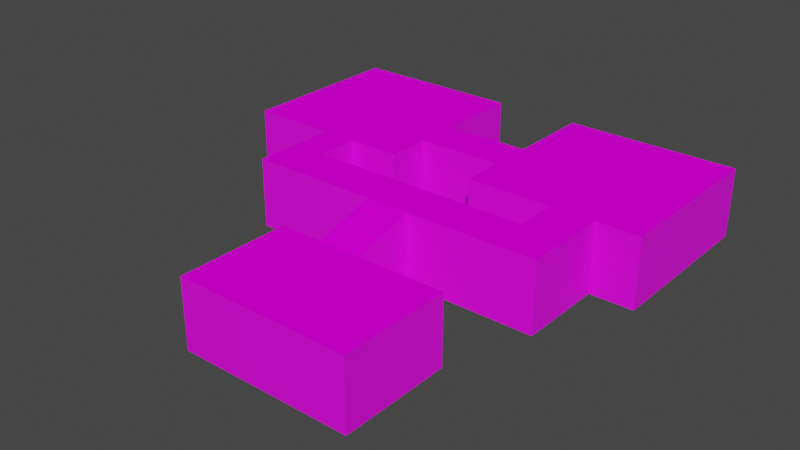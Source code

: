 # Source: project_map.blend  (saved by Blender 3.1.7; exported with 4.5.12 LTS)
import bpy
from mathutils import Matrix  # noqa: F401  (used for matrix-valued properties, if any)

bpy.ops.wm.read_factory_settings(use_empty=True)
scene = bpy.context.scene
scene.name = 'Scene'

# ---- collections
col_collection = bpy.data.collections.new('Collection'); scene.collection.children.link(col_collection)

# ---- images (referenced by path relative to the original .blend; pixels are not part of the script)
import os
ASSET_DIR = os.environ.get("B2B_ASSET_DIR", "")  # directory of the original .blend (textures are referenced by path, not embedded)
HERE = os.path.dirname(os.path.abspath(__file__))  # packed textures are extracted next to this script under _unpacked/

def load_image(name, relpath, width, height, colorspace="sRGB"):
    """Load a texture the original file referenced (path relative to the .blend, or extracted next to this script)."""
    p = next((c for c in (os.path.join(HERE, relpath), os.path.join(ASSET_DIR, relpath)) if relpath and os.path.exists(c)), "")
    if p:
        img = bpy.data.images.load(p, check_existing=True)
        img.name = name
    else:  # same state as the original file: an image datablock whose file is absent (Cycles renders it pink)
        img = bpy.data.images.new(name, width, height)
        img.source = "FILE"
        img.filepath = "//" + (relpath or name)
    img.colorspace_settings.name = colorspace
    return img
img_b_electr_png = load_image('b_electr.png', 'mood wads/BlackGreenTechTexturesPack/BlackGreenTechTexturesPack/TEXTURES/b_electr.png', 1024, 1024, 'sRGB')
img_b_techw1_png = load_image('b_techw1.png', 'mood wads/BlackGreenTechTexturesPack/BlackGreenTechTexturesPack/TEXTURES/b_techw1.png', 1024, 1024, 'sRGB')

# ---- materials (node trees are filled in below, after node groups)
mat_matfloor01 = bpy.data.materials.new('MATfloor01')
mat_matfloor01.use_transparent_shadow = False
mat_matwalltech = bpy.data.materials.new('MATwalltech')
mat_matwalltech.use_transparent_shadow = False

# ---- material node trees
mat_matfloor01.use_nodes = True; mat_matfloor01.node_tree.nodes.clear()
_N = mat_matfloor01.node_tree.nodes; _L = mat_matfloor01.node_tree.links
n0 = _N.new('ShaderNodeBsdfPrincipled'); n0.name = 'Principled BSDF'; n0.location = (10, 300)
n0.distribution = 'GGX'
n0.subsurface_method = 'RANDOM_WALK_SKIN'
n0.inputs[2].default_value = 1.0
n0.inputs[3].default_value = 1.45
n0.inputs[13].default_value = 0.0
n0.inputs[27].default_value = (0.0, 0.0, 0.0, 1.0)
n1 = _N.new('ShaderNodeOutputMaterial'); n1.name = 'Material Output'; n1.location = (300, 300)
n2 = _N.new('ShaderNodeTexImage'); n2.name = 'Image Texture'; n2.location = (-280, 280)
n2.image = img_b_electr_png
_L.new(n0.outputs[0], n1.inputs[0])
_L.new(n2.outputs[0], n0.inputs[0])
n1.is_active_output = True
mat_matwalltech.use_nodes = True; mat_matwalltech.node_tree.nodes.clear()
_N = mat_matwalltech.node_tree.nodes; _L = mat_matwalltech.node_tree.links
n0 = _N.new('ShaderNodeBsdfPrincipled'); n0.name = 'Principled BSDF'; n0.location = (10, 300)
n0.distribution = 'GGX'
n0.subsurface_method = 'RANDOM_WALK_SKIN'
n0.inputs[3].default_value = 1.45
n0.inputs[27].default_value = (0.0, 0.0, 0.0, 1.0)
n0.inputs[28].default_value = 1.0
n1 = _N.new('ShaderNodeOutputMaterial'); n1.name = 'Material Output'; n1.location = (300, 300)
n2 = _N.new('ShaderNodeTexImage'); n2.name = 'Image Texture'; n2.location = (-280, 280)
n2.image = img_b_techw1_png
_L.new(n0.outputs[0], n1.inputs[0])
_L.new(n2.outputs[0], n0.inputs[0])
n1.is_active_output = True

# ---- world
world_world = bpy.data.worlds.new('World'); scene.world = world_world
world_world.use_nodes = True; world_world.node_tree.nodes.clear()
_N = world_world.node_tree.nodes; _L = world_world.node_tree.links
n0 = _N.new('ShaderNodeOutputWorld'); n0.name = 'World Output'; n0.location = (300, 300)
n1 = _N.new('ShaderNodeBackground'); n1.name = 'Background'; n1.location = (10, 300)
n1.inputs[0].default_value = (0.05088, 0.05088, 0.05088, 1.0)
_L.new(n1.outputs[0], n0.inputs[0])
n0.is_active_output = True
world_world.color = (0.05088, 0.05088, 0.05088)
world_world.use_sun_shadow = False
world_world.sun_shadow_jitter_overblur = 0.0

# ---- meshes
me_plane = bpy.data.meshes.new('Plane')
me_plane.from_pydata([(-1.0, -1.0, 0.0), (1.0, -1.0, 0.0), (-1.0, 1.0, 0.0), (1.0, 1.0, 0.0), (-1.0, 0.0, 0.0), (1.0, 0.0, 0.0), (-1.0, -0.5, 0.0), (1.0, -0.5, 0.0), (2.0, 0.0, 0.0), (2.0, -0.5, 0.0), (4.0, 0.0, 0.0), (4.0, -0.5, 0.0), (2.0, 1.0, 0.0), (4.0, 1.0, 0.0), (2.0, -1.0, 0.0), (4.0, -1.0, 0.0), (0.0, -1.0, 0.0), (0.0, 1.0, 0.0), (0.0, 0.0, 0.0), (0.0, -0.5, 0.0), (0.4, -1.0, 0.0), (0.4, 1.0, 0.0), (0.4, 0.0, 0.0), (0.4, -0.5, 0.0), (0.0, -2.0, 0.0), (0.4, -2.0, 0.0), (0.0, -1.5, 0.0), (0.4, -1.5, 0.0), (3.0, -0.5, 0.0), (3.0, 0.0, 0.0), (3.0, 1.0, 0.0), (3.0, -1.0, 0.0), (3.5, -0.5, 0.0), (3.5, -1.0, 0.0), (3.5, 0.0, 0.0), (3.5, 1.0, 0.0), (3.0, -2.0, 0.0), (3.5, -2.0, 0.0), (3.0, -1.5, 0.0), (3.5, -1.5, 0.0), (2.0, -2.0, 0.0), (2.0, -1.5, 0.0), (1.5, -1.5, 0.0), (1.5, -2.0, 0.0), (2.0, -2.7, -0.2), (1.5, -2.7, -0.2), (2.0, -4.0, -0.2), (1.5, -4.0, -0.2), (1.0, -2.7, -0.2), (1.0, -4.0, -0.2), (3.0, -2.7, -0.2), (3.0, -4.0, -0.2), (-1.0, -1.0, 0.8), (1.0, -1.0, 0.8), (-1.0, 1.0, 0.8), (1.0, 1.0, 0.8), (-1.0, 0.0, 0.8), (1.0, 0.0, 0.8), (-1.0, -0.5, 0.8), (1.0, -0.5, 0.8), (2.0, 0.0, 0.8), (2.0, -0.5, 0.8), (4.0, 0.0, 0.8), (4.0, -0.5, 0.8), (2.0, 1.0, 0.8), (4.0, 1.0, 0.8), (2.0, -1.0, 0.8), (4.0, -1.0, 0.8), (0.0, -1.0, 0.8), (0.0, 1.0, 0.8), (0.4, -1.0, 0.8), (0.4, 1.0, 0.8), (0.0, -2.0, 0.8), (0.4, -2.0, 0.8), (0.0, -1.5, 0.8), (0.4, -1.5, 0.8), (3.0, 1.0, 0.8), (3.0, -1.0, 0.8), (3.5, -1.0, 0.8), (3.5, 1.0, 0.8), (3.0, -2.0, 0.8), (3.5, -2.0, 0.8), (3.0, -1.5, 0.8), (3.5, -1.5, 0.8), (2.0, -2.0, 0.8), (2.0, -1.5, 0.8), (1.5, -1.5, 0.8), (1.5, -2.0, 0.8), (2.0, -2.7, 0.6), (1.5, -2.7, 0.6), (2.0, -4.0, 0.6), (1.5, -4.0, 0.6), (1.0, -2.7, 0.6), (1.0, -4.0, 0.6), (3.0, -2.7, 0.6), (3.0, -4.0, 0.6)], [], [(22, 5, 3, 21), (23, 7, 5, 22), (20, 1, 7, 23), (5, 7, 9, 8), (62, 60, 76), (34, 32, 11, 10), (34, 10, 13, 35), (28, 9, 14, 31), (0, 16, 19, 6), (6, 19, 18, 4), (4, 18, 17, 2), (16, 20, 23, 19), (19, 23, 22, 18), (18, 22, 21, 17), (27, 26, 24, 25), (20, 16, 26, 27), (32, 28, 31, 33), (8, 29, 30, 12), (8, 9, 28, 29), (11, 32, 33, 15), (29, 34, 35, 30), (29, 28, 32, 34), (39, 38, 36, 37), (33, 31, 38, 39), (41, 40, 36, 38), (42, 43, 40, 41), (27, 25, 43, 42), (40, 43, 45, 44), (44, 45, 47, 46), (47, 45, 48, 49), (44, 46, 51, 50), (11, 15, 67, 63), (9, 7, 59, 61), (36, 40, 84, 80), (16, 0, 52, 68), (49, 48, 92, 93), (5, 8, 60, 57), (25, 24, 72, 73), (27, 42, 86, 75), (17, 21, 71, 69), (47, 49, 93, 91), (24, 26, 74, 72), (0, 6, 58, 52), (48, 45, 89, 92), (62, 76, 79), (20, 27, 75, 70), (41, 38, 82, 85), (1, 20, 70, 53), (35, 13, 65, 79), (50, 51, 95, 94), (62, 79, 65), (26, 16, 68, 74), (3, 5, 57, 55), (44, 50, 94, 88), (10, 11, 63, 62), (42, 41, 85, 86), (2, 17, 69, 54), (51, 46, 90, 95), (43, 25, 73, 87), (4, 2, 54, 56), (37, 36, 80, 81), (12, 30, 76, 64), (21, 3, 55, 71), (13, 10, 62, 65), (30, 35, 79, 76), (40, 44, 88, 84), (6, 4, 56, 58), (33, 39, 83, 78), (8, 12, 64, 60), (31, 14, 66, 77), (45, 43, 87, 89), (7, 1, 53, 59), (38, 31, 77, 82), (15, 33, 78, 67), (46, 47, 91, 90), (39, 37, 81, 83), (14, 9, 61, 66), (68, 58, 56), (57, 71, 55), (57, 69, 71), (57, 56, 69), (60, 64, 76), (63, 77, 62), (68, 57, 70), (56, 54, 69), (57, 61, 59), (67, 78, 63), (63, 78, 77), (84, 87, 86), (53, 70, 59), (77, 61, 60), (77, 60, 62), (83, 77, 78), (66, 61, 77), (83, 82, 77), (68, 56, 57), (75, 68, 70), (52, 58, 68), (75, 74, 68), (81, 82, 83), (81, 80, 82), (84, 86, 85), (80, 85, 82), (80, 84, 85), (75, 87, 73), (87, 75, 86), (74, 75, 73), (88, 87, 84), (61, 57, 60), (88, 89, 87), (72, 74, 73), (95, 88, 94), (95, 90, 88), (89, 90, 91), (90, 89, 88), (92, 89, 91), (93, 92, 91), (57, 59, 70)])
me_plane.polygons.foreach_set('material_index', [0, 0, 0, 0, 0, 0, 0, 0, 0, 0, 0, 0, 0, 0, 0, 0, 0, 0, 0, 0, 0, 0, 0, 0, 0, 0, 0, 0, 0, 0, 0, 1, 1, 1, 1, 1, 1, 1, 1, 1, 1, 1, 1, 1, 0, 1, 1, 1, 1, 1, 0, 1, 1, 1, 1, 1, 1, 1, 1, 1, 1, 1, 1, 1, 1, 1, 1, 1, 1, 1, 1, 1, 1, 1, 1, 1, 1, 0, 0, 0, 0, 0, 0, 0, 0, 0, 0, 0, 0, 0, 0, 0, 0, 0, 0, 0, 0, 0, 0, 0, 0, 0, 0, 0, 0, 0, 0, 0, 0, 0, 0, 0, 0, 0, 0, 0, 0, 0])
_uv = me_plane.uv_layers.new(name='UVMap')
_uv.uv.foreach_set('vector', [-1.677, 4.65, -0.2167, 4.65, -0.2167, 7.084, -1.677, 7.084, -1.677, 3.433, -0.2167, 3.433, -0.2167, 4.65, -1.677, 4.65, -1.677, 2.217, -0.2167, 2.217, -0.2167, 3.433, -1.677, 3.433, -0.2167, 4.65, -0.2167, 3.433, 2.217, 3.433, 2.217, 4.65, 5.429, 8.715, 5.429, 2.143, 8.715, 5.429, 5.867, 4.65, 5.867, 3.433, 7.084, 3.433, 7.084, 4.65, 5.867, 4.65, 7.084, 4.65, 7.084, 7.084, 5.867, 7.084, 4.65, 3.433, 2.217, 3.433, 2.217, 2.217, 4.65, 2.217, -5.084, 2.217, -2.65, 2.217, -2.65, 3.433, -5.084, 3.433, -5.084, 3.433, -2.65, 3.433, -2.65, 4.65, -5.084, 4.65, -5.084, 4.65, -2.65, 4.65, -2.65, 7.084, -5.084, 7.084, -2.65, 2.217, -1.677, 2.217, -1.677, 3.433, -2.65, 3.433, -2.65, 3.433, -1.677, 3.433, -1.677, 4.65, -2.65, 4.65, -2.65, 4.65, -1.677, 4.65, -1.677, 7.084, -2.65, 7.084, -1.677, 1.0, -2.65, 1.0, -2.65, -0.2167, -1.677, -0.2167, -1.677, 2.217, -2.65, 2.217, -2.65, 1.0, -1.677, 1.0, 5.867, 3.433, 4.65, 3.433, 4.65, 2.217, 5.867, 2.217, 2.217, 4.65, 4.65, 4.65, 4.65, 7.084, 2.217, 7.084, 2.217, 4.65, 2.217, 3.433, 4.65, 3.433, 4.65, 4.65, 7.084, 3.433, 5.867, 3.433, 5.867, 2.217, 7.084, 2.217, 4.65, 4.65, 5.867, 4.65, 5.867, 7.084, 4.65, 7.084, 4.65, 4.65, 4.65, 3.433, 5.867, 3.433, 5.867, 4.65, 5.867, 1.0, 4.65, 1.0, 4.65, -0.2167, 5.867, -0.2167, 5.867, 2.217, 4.65, 2.217, 4.65, 1.0, 5.867, 1.0, 2.217, 1.0, 2.217, -0.2167, 4.65, -0.2167, 4.65, 1.0, 1.0, 1.0, 1.0, -0.2167, 2.217, -0.2167, 2.217, 1.0, -1.677, 1.0, -1.677, -0.2167, 1.0, -0.2167, 1.0, 1.0, 2.217, -0.2167, 1.0, -0.2167, 1.0, -1.92, 2.217, -1.92, 2.217, -1.92, 1.0, -1.92, 1.0, -5.084, 2.217, -5.084, 1.0, -5.084, 1.0, -1.92, -0.2167, -1.92, -0.2167, -5.084, 2.217, -1.92, 2.217, -5.084, 4.65, -5.084, 4.65, -1.92, 19.8, -1.555, 22.25, -1.555, 22.25, 2.355, 19.8, 2.355, -2.106, -1.404, 2.404, -1.404, 2.404, 2.204, -2.106, 2.204, 32.02, -1.555, 36.91, -1.555, 36.91, 2.355, 32.02, 2.355, -36.41, -1.555, -31.52, -1.555, -31.52, 2.355, -36.41, 2.355, -60.85, -1.555, -54.49, -1.555, -54.49, 2.355, -60.85, 2.355, -7.082, -1.555, -2.194, -1.555, -2.194, 2.355, -7.082, 2.355, -43.25, -1.555, -41.3, -1.555, -41.3, 2.355, -43.25, 2.355, 9.619, -1.404, 14.58, -1.404, 14.58, 2.204, 9.619, 2.204, -16.86, -1.555, -14.9, -1.555, -14.9, 2.355, -16.86, 2.355, 58.9, -1.555, 61.35, -1.555, 61.35, 2.355, 58.9, 2.355, -41.3, -1.555, -38.85, -1.555, -38.85, 2.355, -41.3, 2.355, -31.52, -1.555, -29.08, -1.555, -29.08, 2.355, -31.52, 2.355, -54.49, -1.555, -52.05, -1.555, -52.05, 2.355, -54.49, 2.355, 5.429, 8.715, 8.715, 5.429, 8.715, 7.072, 7.364, -1.404, 9.619, -1.404, 9.619, 2.204, 7.364, 2.204, -15.63, -1.404, -11.13, -1.404, -11.13, 2.204, -15.63, 2.204, 4.659, -1.404, 7.364, -1.404, 7.364, 2.204, 4.659, 2.204, 10.03, -1.555, 12.47, -1.555, 12.47, 2.355, 10.03, 2.355, 45.22, -1.555, 51.57, -1.555, 51.57, 2.355, 45.22, 2.355, 5.429, 8.715, 8.715, 7.072, 8.715, 8.715, -38.85, -1.555, -36.41, -1.555, -36.41, 2.355, -38.85, 2.355, -11.97, -1.555, -7.082, -1.555, -7.082, 2.355, -11.97, 2.355, 40.33, -1.555, 45.22, -1.555, 45.22, 2.355, 40.33, 2.355, 17.36, -1.555, 19.8, -1.555, 19.8, 2.355, 17.36, 2.355, 14.58, -1.404, 16.83, -1.404, 16.83, 2.204, 14.58, 2.204, -21.75, -1.555, -16.86, -1.555, -16.86, 2.355, -21.75, 2.355, 51.57, -1.555, 56.46, -1.555, 56.46, 2.355, 51.57, 2.355, -48.63, -1.555, -43.25, -1.555, -43.25, 2.355, -48.63, 2.355, -26.63, -1.555, -21.75, -1.555, -21.75, 2.355, -26.63, 2.355, 29.58, -1.555, 32.02, -1.555, 32.02, 2.355, 29.58, 2.355, 2.694, -1.555, 7.582, -1.555, 7.582, 2.355, 2.694, 2.355, -14.9, -1.555, -11.97, -1.555, -11.97, 2.355, -14.9, 2.355, 12.47, -1.555, 17.36, -1.555, 17.36, 2.355, 12.47, 2.355, 7.582, -1.555, 10.03, -1.555, 10.03, 2.355, 7.582, 2.355, 36.91, -1.555, 40.33, -1.555, 40.33, 2.355, 36.91, 2.355, -29.08, -1.555, -26.63, -1.555, -26.63, 2.355, -29.08, 2.355, 24.69, -1.555, 27.13, -1.555, 27.13, 2.355, 24.69, 2.355, -2.194, -1.555, 2.694, -1.555, 2.694, 2.355, -2.194, 2.355, -8.87, -1.404, -4.361, -1.404, -4.361, 2.204, -8.87, 2.204, -52.05, -1.555, -48.63, -1.555, -48.63, 2.355, -52.05, 2.355, 2.404, -1.404, 4.659, -1.404, 4.659, 2.204, 2.404, 2.204, -11.13, -1.404, -8.87, -1.404, -8.87, 2.204, -11.13, 2.204, 22.25, -1.555, 24.69, -1.555, 24.69, 2.355, 22.25, 2.355, 56.46, -1.555, 58.9, -1.555, 58.9, 2.355, 56.46, 2.355, 27.13, -1.555, 29.58, -1.555, 29.58, 2.355, 27.13, 2.355, -4.361, -1.404, -2.106, -1.404, -2.106, 2.204, -4.361, 2.204, 2.143, -4.429, 3.786, -7.715, 5.429, -7.715, 5.429, -1.143, 8.715, -3.114, 8.715, -1.143, 5.429, -1.143, 8.715, -4.429, 8.715, -3.114, 5.429, -1.143, 5.429, -7.715, 8.715, -4.429, 5.429, 2.143, 8.715, 2.143, 8.715, 5.429, 3.786, 8.715, 2.143, 5.429, 5.429, 8.715, 2.143, -4.429, 5.429, -1.143, 2.143, -3.114, 5.429, -7.715, 8.715, -7.715, 8.715, -4.429, 5.429, -1.143, 3.786, 2.143, 3.786, -1.143, 2.143, 8.715, 2.143, 7.072, 3.786, 8.715, 3.786, 8.715, 2.143, 7.072, 2.143, 5.429, -1.143, 2.143, -1.143, 0.5, 0.5, 0.5, 2.143, -1.143, 2.143, -3.114, 3.786, -1.143, 2.143, 5.429, 3.786, 2.143, 5.429, 2.143, 2.143, 5.429, 5.429, 2.143, 5.429, 8.715, 0.5, 7.072, 2.143, 5.429, 2.143, 7.072, 2.143, 2.143, 3.786, 2.143, 2.143, 5.429, 0.5, 7.072, 0.5, 5.429, 2.143, 5.429, 2.143, -4.429, 5.429, -7.715, 5.429, -1.143, 0.5, -3.114, 2.143, -4.429, 2.143, -3.114, 2.143, -7.715, 3.786, -7.715, 2.143, -4.429, 0.5, -3.114, 0.5, -4.429, 2.143, -4.429, -1.143, 7.072, 0.5, 5.429, 0.5, 7.072, -1.143, 7.072, -1.143, 5.429, 0.5, 5.429, -1.143, 2.143, 0.5, 0.5, 0.5, 2.143, -1.143, 5.429, 0.5, 2.143, 0.5, 5.429, -1.143, 5.429, -1.143, 2.143, 0.5, 2.143, 0.5, -3.114, -1.143, 0.5, -1.143, -3.114, -1.143, 0.5, 0.5, -3.114, 0.5, 0.5, 0.5, -4.429, 0.5, -3.114, -1.143, -3.114, -3.443, 2.143, -1.143, 0.5, -1.143, 2.143, 3.786, 2.143, 5.429, -1.143, 5.429, 2.143, -3.443, 2.143, -3.443, 0.5, -1.143, 0.5, -1.143, -4.429, 0.5, -4.429, -1.143, -3.114, -7.715, 5.429, -3.443, 2.143, -3.443, 5.429, -7.715, 5.429, -7.715, 2.143, -3.443, 2.143, -3.443, 0.5, -7.715, 2.143, -7.715, 0.5, -7.715, 2.143, -3.443, 0.5, -3.443, 2.143, -3.443, -1.143, -3.443, 0.5, -7.715, 0.5, -7.715, -1.143, -3.443, -1.143, -7.715, 0.5, 5.429, -1.143, 3.786, -1.143, 2.143, -3.114])
me_plane.materials.append(mat_matfloor01)
me_plane.materials.append(mat_matwalltech)
me_plane.use_remesh_fix_poles = True
me_plane.use_remesh_preserve_attributes = False
me_plane.update()

# ---- objects
ob_plane = bpy.data.objects.new('Plane', me_plane)

# ---- transforms, parenting, visibility, modifiers, constraints
ob_plane.location = (0.0, 0.0, 0.0)
ob_plane.scale = (10.0, 10.0, 10.0)

# ---- collection membership
col_collection.objects.link(ob_plane)

# ---- scene / render settings (as saved in the file)
scene.frame_start = 1; scene.frame_end = 250; scene.frame_set(1)
scene.render.engine = 'BLENDER_EEVEE_NEXT'
scene.cycles.sampling_pattern = 'TABULATED_SOBOL'
scene.cycles.use_light_tree = False
scene.view_settings.view_transform = 'Filmic'
bpy.context.view_layer.update()

# ---- added for rendering (the .blend has no active camera and no usable light): camera, sun
cam_auto = bpy.data.cameras.new('AutoCamera')
cam_auto.lens = 50.0
cam_auto.sensor_width = 36.0
cam_auto.clip_end = 1159.6
ob_auto_camera = bpy.data.objects.new('AutoCamera', cam_auto)
scene.collection.objects.link(ob_auto_camera)
ob_auto_camera.location = (81.0743, -94.2891, 55.8594)
ob_auto_camera.rotation_euler = (1.09748, -7.21219e-08, 0.694738)
scene.camera = ob_auto_camera
light_auto_sun = bpy.data.lights.new('AutoSun', 'SUN')
light_auto_sun.energy = 3.0
light_auto_sun.angle = 0.0523599
ob_auto_sun = bpy.data.objects.new('AutoSun', light_auto_sun)
scene.collection.objects.link(ob_auto_sun)
ob_auto_sun.rotation_euler = (0.872665, 0.174533, 0.523599)
bpy.context.view_layer.update()
